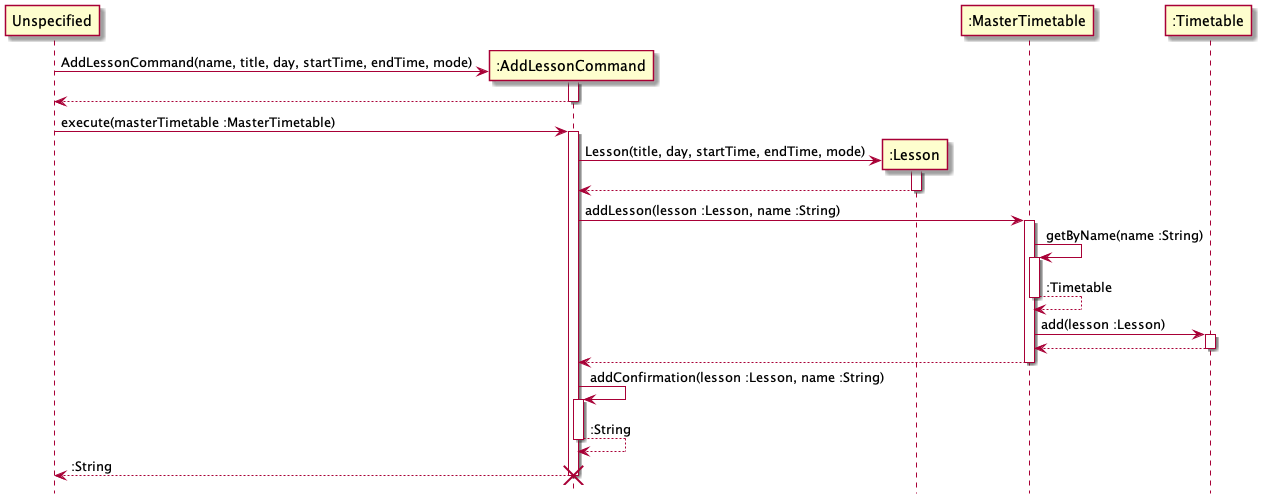

The diagram above was rendered by PlantUML. Its source (embedded in the PNG):
@startuml
hide footbox

participant "Unspecified" as none
participant ":AddLessonCommand" as Command
participant ":Lesson" as Lesson
participant ":MasterTimetable" as Master
participant ":Timetable" as Timetable

create Command
none -> Command : AddLessonCommand(name, title, day, startTime, endTime, mode)
activate Command
none <-- Command :
deactivate Command

none -> Command : execute(masterTimetable :MasterTimetable)
activate Command
create Lesson
Command -> Lesson : Lesson(title, day, startTime, endTime, mode)
activate Lesson
Command <-- Lesson
deactivate Lesson

Command ->  Master : addLesson(lesson :Lesson, name :String)
activate Master
Master -> Master : getByName(name :String)
activate Master
Master --> Master : :Timetable
deactivate Master

Master -> Timetable : add(lesson :Lesson)
activate Timetable
Master <-- Timetable
deactivate Timetable

Command <-- Master
deactivate Master

Command -> Command : addConfirmation(lesson :Lesson, name :String)
activate Command
Command --> Command : :String
deactivate Command

none <-- Command : :String
deactivate Command
destroy Command














@enduml